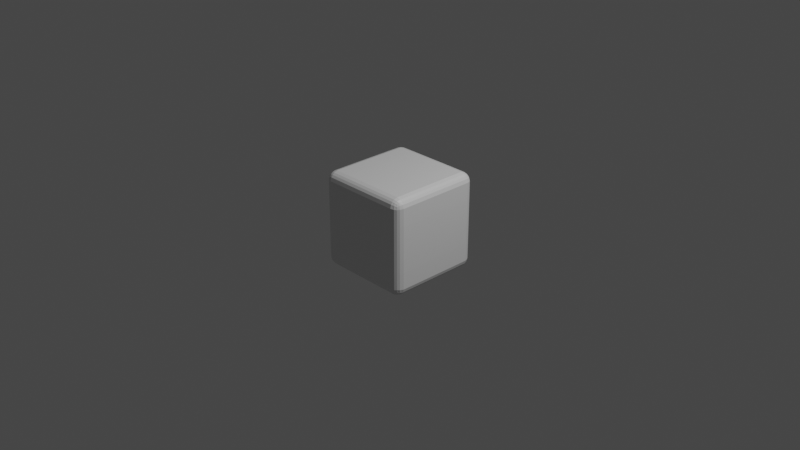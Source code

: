 # Source: block.blend  (saved by Blender 2.81.16; exported with 4.5.12 LTS)
import bpy
from mathutils import Matrix  # noqa: F401  (used for matrix-valued properties, if any)

bpy.ops.wm.read_factory_settings(use_empty=True)
scene = bpy.context.scene
scene.name = 'Scene'

# ---- collections
col_collection = bpy.data.collections.new('Collection'); scene.collection.children.link(col_collection)

# ---- materials (node trees are filled in below, after node groups)
mat_material_001 = bpy.data.materials.new('Material.001')
mat_material_001.alpha_threshold = 0.0
mat_material_001.use_transparent_shadow = False
mat_material_001.line_color = (0.0, 0.0, 0.0, 1.0)

# ---- material node trees
mat_material_001.use_nodes = True; mat_material_001.node_tree.nodes.clear()
_N = mat_material_001.node_tree.nodes; _L = mat_material_001.node_tree.links
n0 = _N.new('ShaderNodeOutputMaterial'); n0.name = 'Material Output'; n0.location = (300, 300)
n1 = _N.new('ShaderNodeBsdfPrincipled'); n1.name = 'Principled BSDF'; n1.location = (10, 300)
n1.distribution = 'GGX'
n1.subsurface_method = 'BURLEY'
n1.inputs[2].default_value = 0.4
n1.inputs[3].default_value = 1.45
n1.inputs[27].default_value = (0.0, 0.0, 0.0, 1.0)
n1.inputs[28].default_value = 1.0
_L.new(n1.outputs[0], n0.inputs[0])
n0.is_active_output = True

# ---- world
world_world = bpy.data.worlds.new('World'); scene.world = world_world
world_world.use_nodes = True; world_world.node_tree.nodes.clear()
_N = world_world.node_tree.nodes; _L = world_world.node_tree.links
n0 = _N.new('ShaderNodeOutputWorld'); n0.name = 'World Output'; n0.location = (300, 300)
n1 = _N.new('ShaderNodeBackground'); n1.name = 'Background'; n1.location = (10, 300)
n1.inputs[0].default_value = (0.05088, 0.05088, 0.05088, 1.0)
_L.new(n1.outputs[0], n0.inputs[0])
n0.is_active_output = True
world_world.color = (0.05088, 0.05088, 0.05088)
world_world.use_sun_shadow = False
world_world.sun_shadow_jitter_overblur = 0.0

# ---- cameras
cam_camera = bpy.data.cameras.new('Camera')
cam_camera.clip_end = 100.0
cam_camera.ortho_scale = 7.314

# ---- lights
light_light = bpy.data.lights.new('Light', 'POINT')
light_light.transmission_factor = 0.0
light_light.energy = 1000.0
light_light.shadow_soft_size = 0.1
light_light.shadow_maximum_resolution = 0.006
light_light.use_absolute_resolution = True

# ---- meshes
me_cube_002 = bpy.data.meshes.new('Cube.002')
me_cube_002.from_pydata([(0.4833, 0.4833, 0.4833), (0.4833, 0.4833, -0.4833), (0.4833, -0.4833, 0.4833), (0.4833, -0.4833, -0.4833), (-0.4833, 0.4833, 0.4833), (-0.4833, 0.4833, -0.4833), (-0.4833, -0.4833, 0.4833), (-0.4833, -0.4833, -0.4833), (0.4833, 0.4833, 0.4833), (0.4833, 0.4833, -0.4833), (0.4833, -0.4833, 0.4833), (0.4833, -0.4833, -0.4833), (-0.4833, 0.4833, 0.4833), (-0.4833, 0.4833, -0.4833), (-0.4833, -0.4833, 0.4833), (-0.4833, -0.4833, -0.4833), (0.4833, -0.4833, -0.4833), (0.4833, -0.4833, 0.4833), (0.4833, 0.4833, -0.4833), (0.4833, 0.4833, 0.4833), (0.497, 0.0, -0.497), (0.0, 0.497, 0.497), (-0.497, 0.0, 0.497), (0.0, -0.497, -0.497), (-0.497, -0.497, 0.0), (0.497, 0.0, 0.497), (0.0, -0.497, 0.497), (0.497, 0.497, 0.0), (-0.497, 0.497, 0.0), (0.0, 0.497, -0.497), (0.497, -0.497, 0.0), (-0.497, 0.0, -0.497), (-0.4833, 0.4833, 0.4833), (-0.4833, 0.4833, -0.4833), (-0.4833, -0.4833, 0.4833), (-0.4833, -0.4833, -0.4833), (0.0, 0.528, 0.0), (0.528, 0.0, 0.0), (0.0, 0.0, -0.528), (-0.528, 0.0, 0.0), (0.0, -0.528, 0.0), (0.0, 0.0, 0.528), (-0.4967, -0.4324, -0.4967), (-0.4324, 0.4967, -0.4967), (0.4967, 0.4967, -0.4324), (-0.4967, -0.4967, 0.4324), (0.4967, -0.4967, -0.4324), (-0.4967, 0.4967, -0.4324), (-0.4324, -0.4967, 0.4967), (0.4967, -0.4324, 0.4967), (0.4324, -0.4967, -0.4967), (-0.4967, 0.4324, 0.4967), (0.4324, 0.4967, 0.4967), (0.4967, 0.4324, -0.4967), (0.4833, 0.4833, 0.4833), (0.4833, 0.4833, -0.4833), (0.4833, -0.4833, 0.4833), (0.4833, -0.4833, -0.4833), (-0.4833, 0.4833, 0.4833), (-0.4833, 0.4833, -0.4833), (-0.4833, -0.4833, 0.4833), (-0.4833, -0.4833, -0.4833), (0.0, 0.4364, 0.527), (0.4364, -0.527, 0.0), (-0.527, -0.4364, 0.0), (0.527, 0.0, 0.4364), (0.0, 0.527, 0.4364), (-0.4833, -0.4833, 0.4833), (0.4833, -0.4833, -0.4833), (-0.4324, 0.4967, 0.4967), (-0.4967, -0.4967, -0.4324), (-0.4324, -0.4967, -0.4967), (0.4967, 0.4324, 0.4967), (0.4967, 0.4967, 0.4324), (-0.4967, 0.4967, 0.4324), (0.4324, 0.4967, -0.4967), (0.4967, -0.4967, 0.4324), (-0.4967, 0.4324, -0.4967), (-0.4364, -0.527, 0.0), (-0.527, 0.4364, 0.0), (0.0, 0.527, -0.4364), (-0.4364, 0.527, 0.0), (0.4833, -0.4833, 0.4833), (0.4833, 0.4833, -0.4833), (0.4324, -0.4967, 0.4967), (0.4364, 0.0, -0.527), (-0.4364, 0.0, -0.527), (-0.4364, 0.0, 0.527), (0.4364, 0.0, 0.527), (-0.527, 0.0, -0.4364), (0.0, -0.4364, -0.527), (0.0, -0.527, -0.4364), (0.0, 0.4364, -0.527), (0.527, 0.0, -0.4364), (0.527, 0.4364, 0.0), (-0.4967, -0.4324, 0.4967), (0.4833, 0.4833, 0.4833), (0.4364, 0.527, 0.0), (-0.4833, -0.4833, -0.4833), (0.4967, -0.4324, -0.4967), (-0.4833, 0.4833, -0.4833), (0.0, -0.4364, 0.527), (0.0, -0.527, 0.4364), (-0.527, 0.0, 0.4364), (0.527, -0.4364, 0.0), (-0.4833, 0.4833, 0.4833), (-0.4363, 0.4363, 0.5261), (0.4363, 0.4363, 0.5261), (0.4363, -0.4363, 0.5261), (0.4363, -0.5261, 0.4363), (0.4363, -0.5261, -0.4363), (-0.4363, -0.5261, -0.4363), (-0.5261, -0.4363, 0.4363), (-0.5261, -0.4363, -0.4363), (-0.5261, 0.4363, -0.4363), (0.4363, 0.4363, -0.5261), (-0.4363, 0.5261, -0.4363), (0.5261, 0.4363, 0.4363), (0.4363, 0.5261, -0.4363), (-0.4363, 0.5261, 0.4363), (-0.4363, -0.4363, -0.5261), (-0.4363, 0.4363, -0.5261), (0.5261, -0.4363, -0.4363), (0.5261, 0.4363, -0.4363), (0.4363, 0.5261, 0.4363), (0.5261, -0.4363, 0.4363), (0.4363, -0.4363, -0.5261), (-0.5261, 0.4363, 0.4363), (-0.4363, -0.5261, 0.4363), (-0.4363, -0.4363, 0.5261), (-0.4917, -0.4617, -0.4917), (-0.4617, 0.4917, -0.4917), (0.4917, 0.4917, -0.4617), (-0.4917, -0.4917, 0.4617), (0.4917, -0.4917, -0.4617), (-0.4917, 0.4917, -0.4617), (-0.4617, -0.4917, 0.4917), (0.4917, -0.4617, 0.4917), (0.4617, -0.4917, -0.4917), (-0.4917, 0.4617, 0.4917), (0.4617, 0.4917, 0.4917), (0.4917, 0.4617, -0.4917), (0.4833, 0.4833, 0.4833), (0.4833, 0.4833, -0.4833), (0.4833, -0.4833, 0.4833), (0.4833, -0.4833, -0.4833), (-0.4833, 0.4833, 0.4833), (-0.4833, 0.4833, -0.4833), (-0.4833, -0.4833, 0.4833), (-0.4833, -0.4833, -0.4833), (0.0, 0.25, 0.528), (0.25, -0.528, 0.0), (-0.528, -0.25, 0.0), (0.528, 0.0, 0.25), (0.0, 0.528, 0.25), (-0.4833, -0.4833, 0.4833), (0.4833, -0.4833, -0.4833), (-0.25, 0.497, 0.497), (-0.497, -0.497, -0.25), (-0.25, -0.497, -0.497), (0.497, 0.25, 0.497), (0.497, 0.497, 0.25), (-0.497, 0.497, 0.25), (0.25, 0.497, -0.497), (0.497, -0.497, 0.25), (-0.497, 0.25, -0.497), (-0.4745, -0.5142, 0.0), (-0.5142, 0.4745, 0.0), (0.0, 0.5142, -0.4745), (-0.25, 0.528, 0.0), (0.4833, -0.4833, 0.4833), (0.4833, 0.4833, -0.4833), (0.25, -0.497, 0.497), (0.25, 0.0, -0.528), (-0.4745, 0.0, -0.5142), (-0.497, -0.25, -0.497), (-0.25, 0.0, 0.528), (0.4745, 0.0, 0.5142), (-0.5142, 0.0, -0.4745), (0.0, -0.4745, -0.5142), (0.0, -0.5142, -0.4745), (0.0, 0.25, -0.528), (0.5142, 0.0, -0.4745), (0.528, 0.25, 0.0), (-0.497, -0.25, 0.497), (0.4833, 0.4833, 0.4833), (0.4745, 0.5142, 0.0), (-0.4833, -0.4833, -0.4833), (0.497, -0.25, -0.497), (-0.4833, 0.4833, -0.4833), (0.0, -0.4745, 0.5142), (0.0, -0.528, 0.25), (-0.528, 0.0, 0.25), (0.5142, -0.4745, 0.0), (-0.4833, 0.4833, 0.4833), (-0.25, 0.497, -0.497), (0.497, 0.497, -0.25), (-0.497, -0.497, 0.25), (0.497, -0.497, -0.25), (-0.497, 0.497, -0.25), (-0.25, -0.497, 0.497), (0.497, -0.25, 0.497), (0.25, -0.497, -0.497), (-0.497, 0.25, 0.497), (0.25, 0.497, 0.497), (0.497, 0.25, -0.497), (0.4833, 0.4833, 0.4833), (0.4833, 0.4833, -0.4833), (0.4833, -0.4833, 0.4833), (0.4833, -0.4833, -0.4833), (-0.4833, 0.4833, 0.4833), (-0.4833, 0.4833, -0.4833), (-0.4833, -0.4833, 0.4833), (-0.4833, -0.4833, -0.4833), (0.0, 0.4745, 0.5142), (0.4745, -0.5142, 0.0), (-0.5142, -0.4745, 0.0), (0.5142, 0.0, 0.4745), (0.0, 0.5142, 0.4745), (-0.4833, -0.4833, 0.4833), (0.4833, -0.4833, -0.4833), (-0.4617, 0.4917, 0.4917), (-0.4917, -0.4917, -0.4617), (-0.4617, -0.4917, -0.4917), (0.4917, 0.4617, 0.4917), (0.4917, 0.4917, 0.4617), (-0.4917, 0.4917, 0.4617), (0.4617, 0.4917, -0.4917), (0.4917, -0.4917, 0.4617), (-0.4917, 0.4617, -0.4917), (-0.25, -0.528, 0.0), (-0.528, 0.25, 0.0), (0.0, 0.528, -0.25), (-0.4745, 0.5142, 0.0), (0.4833, -0.4833, 0.4833), (0.4833, 0.4833, -0.4833), (0.4617, -0.4917, 0.4917), (0.4745, 0.0, -0.5142), (-0.25, 0.0, -0.528), (-0.4745, 0.0, 0.5142), (0.25, 0.0, 0.528), (-0.528, 0.0, -0.25), (0.0, -0.25, -0.528), (0.0, -0.528, -0.25), (0.0, 0.4745, -0.5142), (0.528, 0.0, -0.25), (0.5142, 0.4745, 0.0), (-0.4917, -0.4617, 0.4917), (0.4833, 0.4833, 0.4833), (0.25, 0.528, 0.0), (-0.4833, -0.4833, -0.4833), (0.4917, -0.4617, -0.4917), (-0.4833, 0.4833, -0.4833), (0.0, -0.25, 0.528), (0.0, -0.5142, 0.4745), (-0.5142, 0.0, 0.4745), (0.528, -0.25, 0.0), (-0.4833, 0.4833, 0.4833), (-0.4364, 0.25, 0.527), (-0.4346, 0.4741, 0.5136), (-0.25, 0.4364, 0.527), (-0.4741, 0.4346, 0.5136), (0.4364, 0.25, 0.527), (0.4346, 0.4741, 0.5136), (0.4741, 0.4346, 0.5136), (0.25, 0.4364, 0.527), (0.4346, -0.4741, 0.5136), (0.4364, -0.25, 0.527), (0.4741, -0.4346, 0.5136), (0.25, -0.4364, 0.527), (0.25, -0.527, 0.4364), (0.4741, -0.5136, 0.4346), (0.4364, -0.527, 0.25), (0.4346, -0.5136, 0.4741), (0.25, -0.527, -0.4364), (0.4741, -0.5136, -0.4346), (0.4346, -0.5136, -0.4741), (0.4364, -0.527, -0.25), (-0.4741, -0.5136, -0.4346), (-0.25, -0.527, -0.4364), (-0.4346, -0.5136, -0.4741), (-0.4364, -0.527, -0.25), (-0.527, -0.25, 0.4364), (-0.5136, -0.4741, 0.4346), (-0.527, -0.4364, 0.25), (-0.5136, -0.4346, 0.4741), (-0.527, -0.25, -0.4364), (-0.5136, -0.4741, -0.4346), (-0.5136, -0.4346, -0.4741), (-0.527, -0.4364, -0.25), (-0.5136, 0.4741, -0.4346), (-0.527, 0.25, -0.4364), (-0.5136, 0.4346, -0.4741), (-0.527, 0.4364, -0.25), (0.4364, 0.25, -0.527), (0.4346, 0.4741, -0.5136), (0.25, 0.4364, -0.527), (0.4741, 0.4346, -0.5136), (-0.25, 0.527, -0.4364), (-0.4741, 0.5136, -0.4346), (-0.4346, 0.5136, -0.4741), (-0.4364, 0.527, -0.25), (0.527, 0.25, 0.4364), (0.5136, 0.4741, 0.4346), (0.527, 0.4364, 0.25), (0.5136, 0.4346, 0.4741), (0.4741, 0.5136, -0.4346), (0.25, 0.527, -0.4364), (0.4346, 0.5136, -0.4741), (0.4364, 0.527, -0.25), (-0.25, 0.527, 0.4364), (-0.4741, 0.5136, 0.4346), (-0.4364, 0.527, 0.25), (-0.4346, 0.5136, 0.4741), (-0.4346, -0.4741, -0.5136), (-0.4364, -0.25, -0.527), (-0.4741, -0.4346, -0.5136), (-0.25, -0.4364, -0.527), (-0.4364, 0.25, -0.527), (-0.4346, 0.4741, -0.5136), (-0.4741, 0.4346, -0.5136), (-0.25, 0.4364, -0.527), (0.5136, -0.4741, -0.4346), (0.527, -0.25, -0.4364), (0.5136, -0.4346, -0.4741), (0.527, -0.4364, -0.25), (0.527, 0.25, -0.4364), (0.5136, 0.4741, -0.4346), (0.5136, 0.4346, -0.4741), (0.527, 0.4364, -0.25), (0.4741, 0.5136, 0.4346), (0.25, 0.527, 0.4364), (0.4364, 0.527, 0.25), (0.4346, 0.5136, 0.4741), (0.5136, -0.4741, 0.4346), (0.527, -0.25, 0.4364), (0.527, -0.4364, 0.25), (0.5136, -0.4346, 0.4741), (0.4346, -0.4741, -0.5136), (0.4364, -0.25, -0.527), (0.25, -0.4364, -0.527), (0.4741, -0.4346, -0.5136), (-0.5136, 0.4741, 0.4346), (-0.527, 0.25, 0.4364), (-0.527, 0.4364, 0.25), (-0.5136, 0.4346, 0.4741), (-0.4741, -0.5136, 0.4346), (-0.25, -0.527, 0.4364), (-0.4364, -0.527, 0.25), (-0.4346, -0.5136, 0.4741), (-0.4346, -0.4741, 0.5136), (-0.4364, -0.25, 0.527), (-0.25, -0.4364, 0.527), (-0.4741, -0.4346, 0.5136), (-0.4745, -0.25, 0.5142), (-0.25, -0.25, 0.528), (-0.25, -0.4745, 0.5142), (-0.25, -0.5142, 0.4745), (-0.25, -0.528, 0.25), (-0.4745, -0.5142, 0.25), (-0.5142, 0.25, 0.4745), (-0.528, 0.25, 0.25), (-0.5142, 0.4745, 0.25), (0.4745, -0.25, -0.5142), (0.25, -0.25, -0.528), (0.25, -0.4745, -0.5142), (0.5142, -0.25, 0.4745), (0.528, -0.25, 0.25), (0.5142, -0.4745, 0.25), (0.25, 0.5142, 0.4745), (0.25, 0.528, 0.25), (0.4745, 0.5142, 0.25), (0.5142, 0.4745, -0.25), (0.5047, 0.4691, -0.4691), (0.5142, 0.25, -0.4745), (0.528, -0.25, -0.25), (0.5142, -0.25, -0.4745), (0.5047, -0.4691, -0.4691), (-0.25, 0.4745, -0.5142), (-0.4691, 0.4691, -0.5047), (-0.4745, 0.25, -0.5142), (-0.25, -0.25, -0.528), (-0.4745, -0.25, -0.5142), (-0.4691, -0.4691, -0.5047), (-0.4691, 0.5047, 0.4691), (-0.4745, 0.5142, 0.25), (-0.25, 0.528, 0.25), (0.25, 0.528, -0.25), (0.25, 0.5142, -0.4745), (0.4691, 0.5047, -0.4691), (0.5047, 0.4691, 0.4691), (0.5142, 0.4745, 0.25), (0.528, 0.25, 0.25), (-0.4745, 0.5142, -0.25), (-0.4691, 0.5047, -0.4691), (-0.25, 0.5142, -0.4745), (0.4691, 0.4691, -0.5047), (0.25, 0.4745, -0.5142), (0.25, 0.25, -0.528), (-0.528, 0.25, -0.25), (-0.5142, 0.25, -0.4745), (-0.5047, 0.4691, -0.4691), (-0.5142, -0.4745, -0.25), (-0.5047, -0.4691, -0.4691), (-0.5142, -0.25, -0.4745), (-0.5047, -0.4691, 0.4691), (-0.5142, -0.4745, 0.25), (-0.528, -0.25, 0.25), (-0.25, -0.528, -0.25), (-0.25, -0.5142, -0.4745), (-0.4691, -0.5047, -0.4691), (0.4745, -0.5142, -0.25), (0.4691, -0.5047, -0.4691), (0.25, -0.5142, -0.4745), (0.4691, -0.5047, 0.4691), (0.4745, -0.5142, 0.25), (0.25, -0.528, 0.25), (0.25, -0.25, 0.528), (0.4745, -0.25, 0.5142), (0.4691, -0.4691, 0.5047), (0.25, 0.4745, 0.5142), (0.4691, 0.4691, 0.5047), (0.4745, 0.25, 0.5142), (-0.4691, 0.4691, 0.5047), (-0.25, 0.4745, 0.5142), (-0.25, 0.25, 0.528), (-0.4745, 0.25, 0.5142), (0.25, 0.25, 0.528), (0.25, -0.4745, 0.5142), (0.25, -0.5142, 0.4745), (0.25, -0.528, -0.25), (-0.4745, -0.5142, -0.25), (-0.5142, -0.25, 0.4745), (-0.528, -0.25, -0.25), (-0.5142, 0.4745, -0.25), (0.4745, 0.25, -0.5142), (-0.25, 0.528, -0.25), (0.5142, 0.25, 0.4745), (0.4745, 0.5142, -0.25), (-0.25, 0.5142, 0.4745), (-0.25, -0.4745, -0.5142), (-0.25, 0.25, -0.528), (0.5142, -0.4745, -0.25), (0.528, 0.25, -0.25), (0.4691, 0.5047, 0.4691), (0.5047, -0.4691, 0.4691), (0.4691, -0.4691, -0.5047), (-0.5047, 0.4691, 0.4691), (-0.4691, -0.5047, 0.4691), (-0.4691, -0.4691, 0.5047)], [(142, 8), (143, 9), (144, 10), (145, 11), (146, 12), (147, 13), (148, 14), (149, 15), (155, 34), (156, 16), (170, 17), (171, 18), (185, 19), (187, 35), (189, 33), (194, 32), (206, 54), (207, 55), (208, 56), (209, 57), (210, 58), (211, 59), (212, 60), (213, 61), (219, 67), (220, 68), (234, 82), (235, 83), (248, 96), (250, 98), (252, 100), (257, 105), (54, 142), (55, 143), (56, 144), (57, 145), (58, 146), (59, 147), (60, 148), (61, 149), (67, 155), (68, 156), (82, 170), (83, 171), (96, 185), (98, 187), (100, 189), (105, 194), (19, 206), (18, 207), (17, 208), (16, 209), (32, 210), (33, 211), (34, 212), (35, 213), (6, 219), (3, 220), (2, 234), (1, 235), (0, 248), (7, 250), (5, 252), (4, 257)], [(449, 247, 6, 136), (448, 136, 6, 133), (447, 139, 4, 226), (446, 251, 3, 138), (445, 137, 2, 228), (444, 140, 0, 225), (443, 183, 37, 245), (442, 193, 30, 198), (441, 181, 38, 238), (440, 179, 23, 159), (439, 157, 21, 218), (438, 186, 27, 196), (437, 160, 25, 217), (436, 169, 36, 232), (435, 205, 20, 237), (434, 167, 28, 199), (433, 152, 39, 241), (432, 184, 22, 255), (431, 166, 24, 158), (430, 151, 40, 243), (429, 172, 26, 254), (428, 190, 26, 172), (427, 150, 41, 240), (426, 203, 22, 239), (425, 258, 87, 176), (424, 259, 106, 260), (423, 139, 51, 261), (422, 262, 88, 177), (421, 263, 107, 264), (420, 214, 62, 265), (419, 266, 84, 236), (418, 267, 108, 268), (417, 253, 101, 269), (416, 270, 102, 191), (415, 271, 109, 272), (414, 236, 84, 273), (413, 274, 91, 180), (412, 275, 110, 276), (411, 215, 63, 277), (410, 278, 70, 222), (409, 279, 111, 280), (408, 230, 78, 281), (407, 282, 103, 192), (406, 283, 112, 284), (405, 247, 95, 285), (404, 286, 89, 178), (403, 287, 113, 288), (402, 216, 64, 289), (401, 290, 47, 135), (400, 291, 114, 292), (399, 231, 79, 293), (398, 294, 85, 173), (397, 295, 115, 296), (396, 141, 53, 297), (395, 298, 80, 168), (394, 299, 116, 300), (393, 233, 81, 301), (392, 302, 65, 153), (391, 303, 117, 304), (390, 224, 72, 305), (389, 306, 44, 132), (388, 307, 118, 308), (387, 249, 97, 309), (386, 310, 66, 154), (385, 311, 119, 312), (384, 221, 69, 313), (383, 314, 71, 223), (382, 315, 120, 316), (381, 242, 90, 317), (380, 318, 86, 174), (379, 319, 121, 320), (378, 244, 92, 321), (377, 322, 46, 134), (376, 323, 122, 324), (375, 256, 104, 325), (374, 326, 93, 182), (373, 327, 123, 328), (372, 246, 94, 329), (371, 330, 73, 161), (370, 331, 124, 332), (369, 204, 52, 333), (368, 334, 76, 164), (367, 335, 125, 336), (366, 201, 49, 337), (365, 338, 50, 202), (364, 339, 126, 340), (363, 188, 99, 341), (362, 342, 74, 162), (361, 343, 127, 344), (360, 203, 51, 345), (359, 346, 45, 197), (358, 347, 128, 348), (357, 200, 48, 349), (356, 350, 48, 200), (355, 351, 129, 352), (354, 184, 95, 353), (351, 354, 353, 129), (87, 239, 354, 351), (239, 22, 184, 354), (253, 355, 352, 101), (41, 176, 355, 253), (176, 87, 351, 355), (190, 356, 200, 26), (101, 352, 356, 190), (352, 129, 350, 356), (347, 357, 349, 128), (102, 254, 357, 347), (254, 26, 200, 357), (230, 358, 348, 78), (40, 191, 358, 230), (191, 102, 347, 358), (166, 359, 197, 24), (78, 348, 359, 166), (348, 128, 346, 359), (343, 360, 345, 127), (103, 255, 360, 343), (255, 22, 203, 360), (231, 361, 344, 79), (39, 192, 361, 231), (192, 103, 343, 361), (167, 362, 162, 28), (79, 344, 362, 167), (344, 127, 342, 362), (339, 363, 341, 126), (85, 237, 363, 339), (237, 20, 188, 363), (242, 364, 340, 90), (38, 173, 364, 242), (173, 85, 339, 364), (179, 365, 202, 23), (90, 340, 365, 179), (340, 126, 338, 365), (335, 366, 337, 125), (65, 217, 366, 335), (217, 25, 201, 366), (256, 367, 336, 104), (37, 153, 367, 256), (153, 65, 335, 367), (193, 368, 164, 30), (104, 336, 368, 193), (336, 125, 334, 368), (331, 369, 333, 124), (66, 218, 369, 331), (218, 21, 204, 369), (249, 370, 332, 97), (36, 154, 370, 249), (154, 66, 331, 370), (186, 371, 161, 27), (97, 332, 371, 186), (332, 124, 330, 371), (327, 372, 329, 123), (44, 196, 372, 327), (196, 27, 246, 372), (141, 373, 328, 53), (1, 132, 373, 141), (132, 44, 327, 373), (205, 374, 182, 20), (53, 328, 374, 205), (328, 123, 326, 374), (323, 375, 325, 122), (93, 245, 375, 323), (245, 37, 256, 375), (188, 376, 324, 99), (20, 182, 376, 188), (182, 93, 323, 376), (251, 377, 134, 3), (99, 324, 377, 251), (324, 122, 322, 377), (319, 378, 321, 121), (43, 195, 378, 319), (195, 29, 244, 378), (229, 379, 320, 77), (5, 131, 379, 229), (131, 43, 319, 379), (165, 380, 174, 31), (77, 320, 380, 165), (320, 121, 318, 380), (315, 381, 317, 120), (86, 238, 381, 315), (238, 38, 242, 381), (175, 382, 316, 42), (31, 174, 382, 175), (174, 86, 315, 382), (130, 383, 223, 7), (42, 316, 383, 130), (316, 120, 314, 383), (311, 384, 313, 119), (74, 226, 384, 311), (226, 4, 221, 384), (233, 385, 312, 81), (28, 162, 385, 233), (162, 74, 311, 385), (169, 386, 154, 36), (81, 312, 386, 169), (312, 119, 310, 386), (307, 387, 309, 118), (80, 232, 387, 307), (232, 36, 249, 387), (163, 388, 308, 75), (29, 168, 388, 163), (168, 80, 307, 388), (227, 389, 132, 1), (75, 308, 389, 227), (308, 118, 306, 389), (303, 390, 305, 117), (73, 225, 390, 303), (225, 0, 224, 390), (246, 391, 304, 94), (27, 161, 391, 246), (161, 73, 303, 391), (183, 392, 153, 37), (94, 304, 392, 183), (304, 117, 302, 392), (299, 393, 301, 116), (47, 199, 393, 299), (199, 28, 233, 393), (131, 394, 300, 43), (5, 135, 394, 131), (135, 47, 299, 394), (195, 395, 168, 29), (43, 300, 395, 195), (300, 116, 298, 395), (295, 396, 297, 115), (75, 227, 396, 295), (227, 1, 141, 396), (244, 397, 296, 92), (29, 163, 397, 244), (163, 75, 295, 397), (181, 398, 173, 38), (92, 296, 398, 181), (296, 115, 294, 398), (291, 399, 293, 114), (89, 241, 399, 291), (241, 39, 231, 399), (165, 400, 292, 77), (31, 178, 400, 165), (178, 89, 291, 400), (229, 401, 135, 5), (77, 292, 401, 229), (292, 114, 290, 401), (287, 402, 289, 113), (70, 158, 402, 287), (158, 24, 216, 402), (130, 403, 288, 42), (7, 222, 403, 130), (222, 70, 287, 403), (175, 404, 178, 31), (42, 288, 404, 175), (288, 113, 286, 404), (283, 405, 285, 112), (45, 133, 405, 283), (133, 6, 247, 405), (216, 406, 284, 64), (24, 197, 406, 216), (197, 45, 283, 406), (152, 407, 192, 39), (64, 284, 407, 152), (284, 112, 282, 407), (279, 408, 281, 111), (91, 243, 408, 279), (243, 40, 230, 408), (159, 409, 280, 71), (23, 180, 409, 159), (180, 91, 279, 409), (223, 410, 222, 7), (71, 280, 410, 223), (280, 111, 278, 410), (275, 411, 277, 110), (46, 198, 411, 275), (198, 30, 215, 411), (138, 412, 276, 50), (3, 134, 412, 138), (134, 46, 275, 412), (202, 413, 180, 23), (50, 276, 413, 202), (276, 110, 274, 413), (271, 414, 273, 109), (76, 228, 414, 271), (228, 2, 236, 414), (215, 415, 272, 63), (30, 164, 415, 215), (164, 76, 271, 415), (151, 416, 191, 40), (63, 272, 416, 151), (272, 109, 270, 416), (267, 417, 269, 108), (88, 240, 417, 267), (240, 41, 253, 417), (201, 418, 268, 49), (25, 177, 418, 201), (177, 88, 267, 418), (137, 419, 236, 2), (49, 268, 419, 137), (268, 108, 266, 419), (263, 420, 265, 107), (52, 204, 420, 263), (204, 21, 214, 420), (224, 421, 264, 72), (0, 140, 421, 224), (140, 52, 263, 421), (160, 422, 177, 25), (72, 264, 422, 160), (264, 107, 262, 422), (259, 423, 261, 106), (69, 221, 423, 259), (221, 4, 139, 423), (214, 424, 260, 62), (21, 157, 424, 214), (157, 69, 259, 424), (150, 425, 176, 41), (62, 260, 425, 150), (260, 106, 258, 425), (258, 426, 239, 87), (106, 261, 426, 258), (261, 51, 203, 426), (262, 427, 240, 88), (107, 265, 427, 262), (265, 62, 150, 427), (266, 428, 172, 84), (108, 269, 428, 266), (269, 101, 190, 428), (270, 429, 254, 102), (109, 273, 429, 270), (273, 84, 172, 429), (274, 430, 243, 91), (110, 277, 430, 274), (277, 63, 151, 430), (278, 431, 158, 70), (111, 281, 431, 278), (281, 78, 166, 431), (282, 432, 255, 103), (112, 285, 432, 282), (285, 95, 184, 432), (286, 433, 241, 89), (113, 289, 433, 286), (289, 64, 152, 433), (290, 434, 199, 47), (114, 293, 434, 290), (293, 79, 167, 434), (294, 435, 237, 85), (115, 297, 435, 294), (297, 53, 205, 435), (298, 436, 232, 80), (116, 301, 436, 298), (301, 81, 169, 436), (302, 437, 217, 65), (117, 305, 437, 302), (305, 72, 160, 437), (306, 438, 196, 44), (118, 309, 438, 306), (309, 97, 186, 438), (310, 439, 218, 66), (119, 313, 439, 310), (313, 69, 157, 439), (314, 440, 159, 71), (120, 317, 440, 314), (317, 90, 179, 440), (318, 441, 238, 86), (121, 321, 441, 318), (321, 92, 181, 441), (322, 442, 198, 46), (122, 325, 442, 322), (325, 104, 193, 442), (326, 443, 245, 93), (123, 329, 443, 326), (329, 94, 183, 443), (330, 444, 225, 73), (124, 333, 444, 330), (333, 52, 140, 444), (334, 445, 228, 76), (125, 337, 445, 334), (337, 49, 137, 445), (338, 446, 138, 50), (126, 341, 446, 338), (341, 99, 251, 446), (342, 447, 226, 74), (127, 345, 447, 342), (345, 51, 139, 447), (346, 448, 133, 45), (128, 349, 448, 346), (349, 48, 136, 448), (350, 449, 136, 48), (129, 353, 449, 350), (353, 95, 247, 449)])
_uv = me_cube_002.uv_layers.new(name='UVMap')
_uv.uv.foreach_set('vector', [0.8438, 0.7188, 0.875, 0.7188, 0.875, 0.75, 0.8438, 0.75, 0.5938, 0.9688, 0.625, 0.9688, 0.625, 1.0, 0.5938, 1.0, 0.5938, 0.2188, 0.625, 0.2188, 0.625, 0.25, 0.5938, 0.25, 0.3438, 0.7188, 0.375, 0.7188, 0.375, 0.75, 0.3438, 0.75, 0.5938, 0.7188, 0.625, 0.7188, 0.625, 0.75, 0.5938, 0.75, 0.5938, 0.4688, 0.625, 0.4688, 0.625, 0.5, 0.5938, 0.5, 0.4688, 0.5938, 0.5, 0.5938, 0.5, 0.625, 0.4688, 0.625, 0.4688, 0.7188, 0.5, 0.7188, 0.5, 0.75, 0.4688, 0.75, 0.2188, 0.5938, 0.25, 0.5938, 0.25, 0.625, 0.2188, 0.625, 0.2188, 0.7188, 0.25, 0.7188, 0.25, 0.75, 0.2188, 0.75, 0.5938, 0.3438, 0.625, 0.3438, 0.625, 0.375, 0.5938, 0.375, 0.4688, 0.4688, 0.5, 0.4688, 0.5, 0.5, 0.4688, 0.5, 0.5938, 0.5938, 0.625, 0.5938, 0.625, 0.625, 0.5938, 0.625, 0.4688, 0.3438, 0.5, 0.3438, 0.5, 0.375, 0.4688, 0.375, 0.3438, 0.5938, 0.375, 0.5938, 0.375, 0.625, 0.3438, 0.625, 0.4688, 0.2188, 0.5, 0.2188, 0.5, 0.25, 0.4688, 0.25, 0.4688, 0.09375, 0.5, 0.09375, 0.5, 0.125, 0.4688, 0.125, 0.5938, 0.09375, 0.625, 0.09375, 0.625, 0.125, 0.5938, 0.125, 0.4688, 0.9688, 0.5, 0.9688, 0.5, 1.0, 0.4688, 1.0, 0.4688, 0.8438, 0.5, 0.8438, 0.5, 0.875, 0.4688, 0.875, 0.5938, 0.8438, 0.625, 0.8438, 0.625, 0.875, 0.5938, 0.875, 0.7188, 0.7188, 0.75, 0.7188, 0.75, 0.75, 0.7188, 0.75, 0.7188, 0.5938, 0.75, 0.5938, 0.75, 0.625, 0.7188, 0.625, 0.8438, 0.5938, 0.875, 0.5938, 0.875, 0.625, 0.8438, 0.625, 0.7812, 0.5938, 0.8125, 0.5938, 0.8125, 0.625, 0.7812, 0.625, 0.7812, 0.5312, 0.8125, 0.5312, 0.8125, 0.5625, 0.7812, 0.5625, 0.8438, 0.5312, 0.875, 0.5312, 0.875, 0.5625, 0.8438, 0.5625, 0.6562, 0.5938, 0.6875, 0.5938, 0.6875, 0.625, 0.6562, 0.625, 0.6562, 0.5312, 0.6875, 0.5312, 0.6875, 0.5625, 0.6562, 0.5625, 0.7188, 0.5312, 0.75, 0.5312, 0.75, 0.5625, 0.7188, 0.5625, 0.6562, 0.7188, 0.6875, 0.7188, 0.6875, 0.75, 0.6562, 0.75, 0.6562, 0.6562, 0.6875, 0.6562, 0.6875, 0.6875, 0.6562, 0.6875, 0.7188, 0.6562, 0.75, 0.6562, 0.75, 0.6875, 0.7188, 0.6875, 0.5312, 0.8438, 0.5625, 0.8438, 0.5625, 0.875, 0.5312, 0.875, 0.5312, 0.7812, 0.5625, 0.7812, 0.5625, 0.8125, 0.5312, 0.8125, 0.5938, 0.7812, 0.625, 0.7812, 0.625, 0.8125, 0.5938, 0.8125, 0.4062, 0.8438, 0.4375, 0.8438, 0.4375, 0.875, 0.4062, 0.875, 0.4062, 0.7812, 0.4375, 0.7812, 0.4375, 0.8125, 0.4062, 0.8125, 0.4688, 0.7812, 0.5, 0.7812, 0.5, 0.8125, 0.4688, 0.8125, 0.4062, 0.9688, 0.4375, 0.9688, 0.4375, 1.0, 0.4062, 1.0, 0.4062, 0.9062, 0.4375, 0.9062, 0.4375, 0.9375, 0.4062, 0.9375, 0.4688, 0.9062, 0.5, 0.9062, 0.5, 0.9375, 0.4688, 0.9375, 0.5312, 0.09375, 0.5625, 0.09375, 0.5625, 0.125, 0.5312, 0.125, 0.5312, 0.03125, 0.5625, 0.03125, 0.5625, 0.0625, 0.5312, 0.0625, 0.5938, 0.03125, 0.625, 0.03125, 0.625, 0.0625, 0.5938, 0.0625, 0.4062, 0.09375, 0.4375, 0.09375, 0.4375, 0.125, 0.4062, 0.125, 0.4062, 0.03125, 0.4375, 0.03125, 0.4375, 0.0625, 0.4062, 0.0625, 0.4688, 0.03125, 0.5, 0.03125, 0.5, 0.0625, 0.4688, 0.0625, 0.4062, 0.2188, 0.4375, 0.2188, 0.4375, 0.25, 0.4062, 0.25, 0.4062, 0.1562, 0.4375, 0.1562, 0.4375, 0.1875, 0.4062, 0.1875, 0.4688, 0.1562, 0.5, 0.1562, 0.5, 0.1875, 0.4688, 0.1875, 0.2812, 0.5938, 0.3125, 0.5938, 0.3125, 0.625, 0.2812, 0.625, 0.2812, 0.5312, 0.3125, 0.5312, 0.3125, 0.5625, 0.2812, 0.5625, 0.3438, 0.5312, 0.375, 0.5312, 0.375, 0.5625, 0.3438, 0.5625, 0.4062, 0.3438, 0.4375, 0.3438, 0.4375, 0.375, 0.4062, 0.375, 0.4062, 0.2812, 0.4375, 0.2812, 0.4375, 0.3125, 0.4062, 0.3125, 0.4688, 0.2812, 0.5, 0.2812, 0.5, 0.3125, 0.4688, 0.3125, 0.5312, 0.5938, 0.5625, 0.5938, 0.5625, 0.625, 0.5312, 0.625, 0.5312, 0.5312, 0.5625, 0.5312, 0.5625, 0.5625, 0.5312, 0.5625, 0.5938, 0.5312, 0.625, 0.5312, 0.625, 0.5625, 0.5938, 0.5625, 0.4062, 0.4688, 0.4375, 0.4688, 0.4375, 0.5, 0.4062, 0.5, 0.4062, 0.4062, 0.4375, 0.4062, 0.4375, 0.4375, 0.4062, 0.4375, 0.4688, 0.4062, 0.5, 0.4062, 0.5, 0.4375, 0.4688, 0.4375, 0.5312, 0.3438, 0.5625, 0.3438, 0.5625, 0.375, 0.5312, 0.375, 0.5312, 0.2812, 0.5625, 0.2812, 0.5625, 0.3125, 0.5312, 0.3125, 0.5938, 0.2812, 0.625, 0.2812, 0.625, 0.3125, 0.5938, 0.3125, 0.1562, 0.7188, 0.1875, 0.7188, 0.1875, 0.75, 0.1562, 0.75, 0.1562, 0.6562, 0.1875, 0.6562, 0.1875, 0.6875, 0.1562, 0.6875, 0.2188, 0.6562, 0.25, 0.6562, 0.25, 0.6875, 0.2188, 0.6875, 0.1562, 0.5938, 0.1875, 0.5938, 0.1875, 0.625, 0.1562, 0.625, 0.1562, 0.5312, 0.1875, 0.5312, 0.1875, 0.5625, 0.1562, 0.5625, 0.2188, 0.5312, 0.25, 0.5312, 0.25, 0.5625, 0.2188, 0.5625, 0.4062, 0.7188, 0.4375, 0.7188, 0.4375, 0.75, 0.4062, 0.75, 0.4062, 0.6562, 0.4375, 0.6562, 0.4375, 0.6875, 0.4062, 0.6875, 0.4688, 0.6562, 0.5, 0.6562, 0.5, 0.6875, 0.4688, 0.6875, 0.4062, 0.5938, 0.4375, 0.5938, 0.4375, 0.625, 0.4062, 0.625, 0.4062, 0.5312, 0.4375, 0.5312, 0.4375, 0.5625, 0.4062, 0.5625, 0.4688, 0.5312, 0.5, 0.5312, 0.5, 0.5625, 0.4688, 0.5625, 0.5312, 0.4688, 0.5625, 0.4688, 0.5625, 0.5, 0.5312, 0.5, 0.5312, 0.4062, 0.5625, 0.4062, 0.5625, 0.4375, 0.5312, 0.4375, 0.5938, 0.4062, 0.625, 0.4062, 0.625, 0.4375, 0.5938, 0.4375, 0.5312, 0.7188, 0.5625, 0.7188, 0.5625, 0.75, 0.5312, 0.75, 0.5312, 0.6562, 0.5625, 0.6562, 0.5625, 0.6875, 0.5312, 0.6875, 0.5938, 0.6562, 0.625, 0.6562, 0.625, 0.6875, 0.5938, 0.6875, 0.2812, 0.7188, 0.3125, 0.7188, 0.3125, 0.75, 0.2812, 0.75, 0.2812, 0.6562, 0.3125, 0.6562, 0.3125, 0.6875, 0.2812, 0.6875, 0.3438, 0.6562, 0.375, 0.6562, 0.375, 0.6875, 0.3438, 0.6875, 0.5312, 0.2188, 0.5625, 0.2188, 0.5625, 0.25, 0.5312, 0.25, 0.5312, 0.1562, 0.5625, 0.1562, 0.5625, 0.1875, 0.5312, 0.1875, 0.5938, 0.1562, 0.625, 0.1562, 0.625, 0.1875, 0.5938, 0.1875, 0.5312, 0.9688, 0.5625, 0.9688, 0.5625, 1.0, 0.5312, 1.0, 0.5312, 0.9062, 0.5625, 0.9062, 0.5625, 0.9375, 0.5312, 0.9375, 0.5938, 0.9062, 0.625, 0.9062, 0.625, 0.9375, 0.5938, 0.9375, 0.7812, 0.7188, 0.8125, 0.7188, 0.8125, 0.75, 0.7812, 0.75, 0.7812, 0.6562, 0.8125, 0.6562, 0.8125, 0.6875, 0.7812, 0.6875, 0.8438, 0.6562, 0.875, 0.6562, 0.875, 0.6875, 0.8438, 0.6875, 0.8125, 0.6562, 0.8438, 0.6562, 0.8438, 0.6875, 0.8125, 0.6875, 0.8125, 0.625, 0.8438, 0.625, 0.8438, 0.6562, 0.8125, 0.6562, 0.8438, 0.625, 0.875, 0.625, 0.875, 0.6562, 0.8438, 0.6562, 0.75, 0.6562, 0.7812, 0.6562, 0.7812, 0.6875, 0.75, 0.6875, 0.75, 0.625, 0.7812, 0.625, 0.7812, 0.6562, 0.75, 0.6562, 0.7812, 0.625, 0.8125, 0.625, 0.8125, 0.6562, 0.7812, 0.6562, 0.75, 0.7188, 0.7812, 0.7188, 0.7812, 0.75, 0.75, 0.75, 0.75, 0.6875, 0.7812, 0.6875, 0.7812, 0.7188, 0.75, 0.7188, 0.7812, 0.6875, 0.8125, 0.6875, 0.8125, 0.7188, 0.7812, 0.7188, 0.5625, 0.9062, 0.5938, 0.9062, 0.5938, 0.9375, 0.5625, 0.9375, 0.5625, 0.875, 0.5938, 0.875, 0.5938, 0.9062, 0.5625, 0.9062, 0.5938, 0.875, 0.625, 0.875, 0.625, 0.9062, 0.5938, 0.9062, 0.5, 0.9062, 0.5312, 0.9062, 0.5312, 0.9375, 0.5, 0.9375, 0.5, 0.875, 0.5312, 0.875, 0.5312, 0.9062, 0.5, 0.9062, 0.5312, 0.875, 0.5625, 0.875, 0.5625, 0.9062, 0.5312, 0.9062, 0.5, 0.9688, 0.5312, 0.9688, 0.5312, 1.0, 0.5, 1.0, 0.5, 0.9375, 0.5312, 0.9375, 0.5312, 0.9688, 0.5, 0.9688, 0.5312, 0.9375, 0.5625, 0.9375, 0.5625, 0.9688, 0.5312, 0.9688, 0.5625, 0.1562, 0.5938, 0.1562, 0.5938, 0.1875, 0.5625, 0.1875, 0.5625, 0.125, 0.5938, 0.125, 0.5938, 0.1562, 0.5625, 0.1562, 0.5938, 0.125, 0.625, 0.125, 0.625, 0.1562, 0.5938, 0.1562, 0.5, 0.1562, 0.5312, 0.1562, 0.5312, 0.1875, 0.5, 0.1875, 0.5, 0.125, 0.5312, 0.125, 0.5312, 0.1562, 0.5, 0.1562, 0.5312, 0.125, 0.5625, 0.125, 0.5625, 0.1562, 0.5312, 0.1562, 0.5, 0.2188, 0.5312, 0.2188, 0.5312, 0.25, 0.5, 0.25, 0.5, 0.1875, 0.5312, 0.1875, 0.5312, 0.2188, 0.5, 0.2188, 0.5312, 0.1875, 0.5625, 0.1875, 0.5625, 0.2188, 0.5312, 0.2188, 0.3125, 0.6562, 0.3438, 0.6562, 0.3438, 0.6875, 0.3125, 0.6875, 0.3125, 0.625, 0.3438, 0.625, 0.3438, 0.6562, 0.3125, 0.6562, 0.3438, 0.625, 0.375, 0.625, 0.375, 0.6562, 0.3438, 0.6562, 0.25, 0.6562, 0.2812, 0.6562, 0.2812, 0.6875, 0.25, 0.6875, 0.25, 0.625, 0.2812, 0.625, 0.2812, 0.6562, 0.25, 0.6562, 0.2812, 0.625, 0.3125, 0.625, 0.3125, 0.6562, 0.2812, 0.6562, 0.25, 0.7188, 0.2812, 0.7188, 0.2812, 0.75, 0.25, 0.75, 0.25, 0.6875, 0.2812, 0.6875, 0.2812, 0.7188, 0.25, 0.7188, 0.2812, 0.6875, 0.3125, 0.6875, 0.3125, 0.7188, 0.2812, 0.7188, 0.5625, 0.6562, 0.5938, 0.6562, 0.5938, 0.6875, 0.5625, 0.6875, 0.5625, 0.625, 0.5938, 0.625, 0.5938, 0.6562, 0.5625, 0.6562, 0.5938, 0.625, 0.625, 0.625, 0.625, 0.6562, 0.5938, 0.6562, 0.5, 0.6562, 0.5312, 0.6562, 0.5312, 0.6875, 0.5, 0.6875, 0.5, 0.625, 0.5312, 0.625, 0.5312, 0.6562, 0.5, 0.6562, 0.5312, 0.625, 0.5625, 0.625, 0.5625, 0.6562, 0.5312, 0.6562, 0.5, 0.7188, 0.5312, 0.7188, 0.5312, 0.75, 0.5, 0.75, 0.5, 0.6875, 0.5312, 0.6875, 0.5312, 0.7188, 0.5, 0.7188, 0.5312, 0.6875, 0.5625, 0.6875, 0.5625, 0.7188, 0.5312, 0.7188, 0.5625, 0.4062, 0.5938, 0.4062, 0.5938, 0.4375, 0.5625, 0.4375, 0.5625, 0.375, 0.5938, 0.375, 0.5938, 0.4062, 0.5625, 0.4062, 0.5938, 0.375, 0.625, 0.375, 0.625, 0.4062, 0.5938, 0.4062, 0.5, 0.4062, 0.5312, 0.4062, 0.5312, 0.4375, 0.5, 0.4375, 0.5, 0.375, 0.5312, 0.375, 0.5312, 0.4062, 0.5, 0.4062, 0.5312, 0.375, 0.5625, 0.375, 0.5625, 0.4062, 0.5312, 0.4062, 0.5, 0.4688, 0.5312, 0.4688, 0.5312, 0.5, 0.5, 0.5, 0.5, 0.4375, 0.5312, 0.4375, 0.5312, 0.4688, 0.5, 0.4688, 0.5312, 0.4375, 0.5625, 0.4375, 0.5625, 0.4688, 0.5312, 0.4688, 0.4375, 0.5312, 0.4688, 0.5312, 0.4688, 0.5625, 0.4375, 0.5625, 0.4375, 0.5, 0.4688, 0.5, 0.4688, 0.5312, 0.4375, 0.5312, 0.4688, 0.5, 0.5, 0.5, 0.5, 0.5312, 0.4688, 0.5312, 0.375, 0.5312, 0.4062, 0.5312, 0.4062, 0.5625, 0.375, 0.5625, 0.375, 0.5, 0.4062, 0.5, 0.4062, 0.5312, 0.375, 0.5312, 0.4062, 0.5, 0.4375, 0.5, 0.4375, 0.5312, 0.4062, 0.5312, 0.375, 0.5938, 0.4062, 0.5938, 0.4062, 0.625, 0.375, 0.625, 0.375, 0.5625, 0.4062, 0.5625, 0.4062, 0.5938, 0.375, 0.5938, 0.4062, 0.5625, 0.4375, 0.5625, 0.4375, 0.5938, 0.4062, 0.5938, 0.4375, 0.6562, 0.4688, 0.6562, 0.4688, 0.6875, 0.4375, 0.6875, 0.4375, 0.625, 0.4688, 0.625, 0.4688, 0.6562, 0.4375, 0.6562, 0.4688, 0.625, 0.5, 0.625, 0.5, 0.6562, 0.4688, 0.6562, 0.375, 0.6562, 0.4062, 0.6562, 0.4062, 0.6875, 0.375, 0.6875, 0.375, 0.625, 0.4062, 0.625, 0.4062, 0.6562, 0.375, 0.6562, 0.4062, 0.625, 0.4375, 0.625, 0.4375, 0.6562, 0.4062, 0.6562, 0.375, 0.7188, 0.4062, 0.7188, 0.4062, 0.75, 0.375, 0.75, 0.375, 0.6875, 0.4062, 0.6875, 0.4062, 0.7188, 0.375, 0.7188, 0.4062, 0.6875, 0.4375, 0.6875, 0.4375, 0.7188, 0.4062, 0.7188, 0.1875, 0.5312, 0.2188, 0.5312, 0.2188, 0.5625, 0.1875, 0.5625, 0.1875, 0.5, 0.2188, 0.5, 0.2188, 0.5312, 0.1875, 0.5312, 0.2188, 0.5, 0.25, 0.5, 0.25, 0.5312, 0.2188, 0.5312, 0.125, 0.5312, 0.1562, 0.5312, 0.1562, 0.5625, 0.125, 0.5625, 0.125, 0.5, 0.1562, 0.5, 0.1562, 0.5312, 0.125, 0.5312, 0.1562, 0.5, 0.1875, 0.5, 0.1875, 0.5312, 0.1562, 0.5312, 0.125, 0.5938, 0.1562, 0.5938, 0.1562, 0.625, 0.125, 0.625, 0.125, 0.5625, 0.1562, 0.5625, 0.1562, 0.5938, 0.125, 0.5938, 0.1562, 0.5625, 0.1875, 0.5625, 0.1875, 0.5938, 0.1562, 0.5938, 0.1875, 0.6562, 0.2188, 0.6562, 0.2188, 0.6875, 0.1875, 0.6875, 0.1875, 0.625, 0.2188, 0.625, 0.2188, 0.6562, 0.1875, 0.6562, 0.2188, 0.625, 0.25, 0.625, 0.25, 0.6562, 0.2188, 0.6562, 0.125, 0.6562, 0.1562, 0.6562, 0.1562, 0.6875, 0.125, 0.6875, 0.125, 0.625, 0.1562, 0.625, 0.1562, 0.6562, 0.125, 0.6562, 0.1562, 0.625, 0.1875, 0.625, 0.1875, 0.6562, 0.1562, 0.6562, 0.125, 0.7188, 0.1562, 0.7188, 0.1562, 0.75, 0.125, 0.75, 0.125, 0.6875, 0.1562, 0.6875, 0.1562, 0.7188, 0.125, 0.7188, 0.1562, 0.6875, 0.1875, 0.6875, 0.1875, 0.7188, 0.1562, 0.7188, 0.5625, 0.2812, 0.5938, 0.2812, 0.5938, 0.3125, 0.5625, 0.3125, 0.5625, 0.25, 0.5938, 0.25, 0.5938, 0.2812, 0.5625, 0.2812, 0.5938, 0.25, 0.625, 0.25, 0.625, 0.2812, 0.5938, 0.2812, 0.5, 0.2812, 0.5312, 0.2812, 0.5312, 0.3125, 0.5, 0.3125, 0.5, 0.25, 0.5312, 0.25, 0.5312, 0.2812, 0.5, 0.2812, 0.5312, 0.25, 0.5625, 0.25, 0.5625, 0.2812, 0.5312, 0.2812, 0.5, 0.3438, 0.5312, 0.3438, 0.5312, 0.375, 0.5, 0.375, 0.5, 0.3125, 0.5312, 0.3125, 0.5312, 0.3438, 0.5, 0.3438, 0.5312, 0.3125, 0.5625, 0.3125, 0.5625, 0.3438, 0.5312, 0.3438, 0.4375, 0.4062, 0.4688, 0.4062, 0.4688, 0.4375, 0.4375, 0.4375, 0.4375, 0.375, 0.4688, 0.375, 0.4688, 0.4062, 0.4375, 0.4062, 0.4688, 0.375, 0.5, 0.375, 0.5, 0.4062, 0.4688, 0.4062, 0.375, 0.4062, 0.4062, 0.4062, 0.4062, 0.4375, 0.375, 0.4375, 0.375, 0.375, 0.4062, 0.375, 0.4062, 0.4062, 0.375, 0.4062, 0.4062, 0.375, 0.4375, 0.375, 0.4375, 0.4062, 0.4062, 0.4062, 0.375, 0.4688, 0.4062, 0.4688, 0.4062, 0.5, 0.375, 0.5, 0.375, 0.4375, 0.4062, 0.4375, 0.4062, 0.4688, 0.375, 0.4688, 0.4062, 0.4375, 0.4375, 0.4375, 0.4375, 0.4688, 0.4062, 0.4688, 0.5625, 0.5312, 0.5938, 0.5312, 0.5938, 0.5625, 0.5625, 0.5625, 0.5625, 0.5, 0.5938, 0.5, 0.5938, 0.5312, 0.5625, 0.5312, 0.5938, 0.5, 0.625, 0.5, 0.625, 0.5312, 0.5938, 0.5312, 0.5, 0.5312, 0.5312, 0.5312, 0.5312, 0.5625, 0.5, 0.5625, 0.5, 0.5, 0.5312, 0.5, 0.5312, 0.5312, 0.5, 0.5312, 0.5312, 0.5, 0.5625, 0.5, 0.5625, 0.5312, 0.5312, 0.5312, 0.5, 0.5938, 0.5312, 0.5938, 0.5312, 0.625, 0.5, 0.625, 0.5, 0.5625, 0.5312, 0.5625, 0.5312, 0.5938, 0.5, 0.5938, 0.5312, 0.5625, 0.5625, 0.5625, 0.5625, 0.5938, 0.5312, 0.5938, 0.4375, 0.2812, 0.4688, 0.2812, 0.4688, 0.3125, 0.4375, 0.3125, 0.4375, 0.25, 0.4688, 0.25, 0.4688, 0.2812, 0.4375, 0.2812, 0.4688, 0.25, 0.5, 0.25, 0.5, 0.2812, 0.4688, 0.2812, 0.375, 0.2812, 0.4062, 0.2812, 0.4062, 0.3125, 0.375, 0.3125, 0.375, 0.25, 0.4062, 0.25, 0.4062, 0.2812, 0.375, 0.2812, 0.4062, 0.25, 0.4375, 0.25, 0.4375, 0.2812, 0.4062, 0.2812, 0.375, 0.3438, 0.4062, 0.3438, 0.4062, 0.375, 0.375, 0.375, 0.375, 0.3125, 0.4062, 0.3125, 0.4062, 0.3438, 0.375, 0.3438, 0.4062, 0.3125, 0.4375, 0.3125, 0.4375, 0.3438, 0.4062, 0.3438, 0.3125, 0.5312, 0.3438, 0.5312, 0.3438, 0.5625, 0.3125, 0.5625, 0.3125, 0.5, 0.3438, 0.5, 0.3438, 0.5312, 0.3125, 0.5312, 0.3438, 0.5, 0.375, 0.5, 0.375, 0.5312, 0.3438, 0.5312, 0.25, 0.5312, 0.2812, 0.5312, 0.2812, 0.5625, 0.25, 0.5625, 0.25, 0.5, 0.2812, 0.5, 0.2812, 0.5312, 0.25, 0.5312, 0.2812, 0.5, 0.3125, 0.5, 0.3125, 0.5312, 0.2812, 0.5312, 0.25, 0.5938, 0.2812, 0.5938, 0.2812, 0.625, 0.25, 0.625, 0.25, 0.5625, 0.2812, 0.5625, 0.2812, 0.5938, 0.25, 0.5938, 0.2812, 0.5625, 0.3125, 0.5625, 0.3125, 0.5938, 0.2812, 0.5938, 0.4375, 0.1562, 0.4688, 0.1562, 0.4688, 0.1875, 0.4375, 0.1875, 0.4375, 0.125, 0.4688, 0.125, 0.4688, 0.1562, 0.4375, 0.1562, 0.4688, 0.125, 0.5, 0.125, 0.5, 0.1562, 0.4688, 0.1562, 0.375, 0.1562, 0.4062, 0.1562, 0.4062, 0.1875, 0.375, 0.1875, 0.375, 0.125, 0.4062, 0.125, 0.4062, 0.1562, 0.375, 0.1562, 0.4062, 0.125, 0.4375, 0.125, 0.4375, 0.1562, 0.4062, 0.1562, 0.375, 0.2188, 0.4062, 0.2188, 0.4062, 0.25, 0.375, 0.25, 0.375, 0.1875, 0.4062, 0.1875, 0.4062, 0.2188, 0.375, 0.2188, 0.4062, 0.1875, 0.4375, 0.1875, 0.4375, 0.2188, 0.4062, 0.2188, 0.4375, 0.03125, 0.4688, 0.03125, 0.4688, 0.0625, 0.4375, 0.0625, 0.4375, 0.0, 0.4688, 0.0, 0.4688, 0.03125, 0.4375, 0.03125, 0.4688, 0.0, 0.5, 0.0, 0.5, 0.03125, 0.4688, 0.03125, 0.375, 0.03125, 0.4062, 0.03125, 0.4062, 0.0625, 0.375, 0.0625, 0.375, 0.0, 0.4062, 0.0, 0.4062, 0.03125, 0.375, 0.03125, 0.4062, 0.0, 0.4375, 0.0, 0.4375, 0.03125, 0.4062, 0.03125, 0.375, 0.09375, 0.4062, 0.09375, 0.4062, 0.125, 0.375, 0.125, 0.375, 0.0625, 0.4062, 0.0625, 0.4062, 0.09375, 0.375, 0.09375, 0.4062, 0.0625, 0.4375, 0.0625, 0.4375, 0.09375, 0.4062, 0.09375, 0.5625, 0.03125, 0.5938, 0.03125, 0.5938, 0.0625, 0.5625, 0.0625, 0.5625, 0.0, 0.5938, 0.0, 0.5938, 0.03125, 0.5625, 0.03125, 0.5938, 0.0, 0.625, 0.0, 0.625, 0.03125, 0.5938, 0.03125, 0.5, 0.03125, 0.5312, 0.03125, 0.5312, 0.0625, 0.5, 0.0625, 0.5, 0.0, 0.5312, 0.0, 0.5312, 0.03125, 0.5, 0.03125, 0.5312, 0.0, 0.5625, 0.0, 0.5625, 0.03125, 0.5312, 0.03125, 0.5, 0.09375, 0.5312, 0.09375, 0.5312, 0.125, 0.5, 0.125, 0.5, 0.0625, 0.5312, 0.0625, 0.5312, 0.09375, 0.5, 0.09375, 0.5312, 0.0625, 0.5625, 0.0625, 0.5625, 0.09375, 0.5312, 0.09375, 0.4375, 0.9062, 0.4688, 0.9062, 0.4688, 0.9375, 0.4375, 0.9375, 0.4375, 0.875, 0.4688, 0.875, 0.4688, 0.9062, 0.4375, 0.9062, 0.4688, 0.875, 0.5, 0.875, 0.5, 0.9062, 0.4688, 0.9062, 0.375, 0.9062, 0.4062, 0.9062, 0.4062, 0.9375, 0.375, 0.9375, 0.375, 0.875, 0.4062, 0.875, 0.4062, 0.9062, 0.375, 0.9062, 0.4062, 0.875, 0.4375, 0.875, 0.4375, 0.9062, 0.4062, 0.9062, 0.375, 0.9688, 0.4062, 0.9688, 0.4062, 1.0, 0.375, 1.0, 0.375, 0.9375, 0.4062, 0.9375, 0.4062, 0.9688, 0.375, 0.9688, 0.4062, 0.9375, 0.4375, 0.9375, 0.4375, 0.9688, 0.4062, 0.9688, 0.4375, 0.7812, 0.4688, 0.7812, 0.4688, 0.8125, 0.4375, 0.8125, 0.4375, 0.75, 0.4688, 0.75, 0.4688, 0.7812, 0.4375, 0.7812, 0.4688, 0.75, 0.5, 0.75, 0.5, 0.7812, 0.4688, 0.7812, 0.375, 0.7812, 0.4062, 0.7812, 0.4062, 0.8125, 0.375, 0.8125, 0.375, 0.75, 0.4062, 0.75, 0.4062, 0.7812, 0.375, 0.7812, 0.4062, 0.75, 0.4375, 0.75, 0.4375, 0.7812, 0.4062, 0.7812, 0.375, 0.8438, 0.4062, 0.8438, 0.4062, 0.875, 0.375, 0.875, 0.375, 0.8125, 0.4062, 0.8125, 0.4062, 0.8438, 0.375, 0.8438, 0.4062, 0.8125, 0.4375, 0.8125, 0.4375, 0.8438, 0.4062, 0.8438, 0.5625, 0.7812, 0.5938, 0.7812, 0.5938, 0.8125, 0.5625, 0.8125, 0.5625, 0.75, 0.5938, 0.75, 0.5938, 0.7812, 0.5625, 0.7812, 0.5938, 0.75, 0.625, 0.75, 0.625, 0.7812, 0.5938, 0.7812, 0.5, 0.7812, 0.5312, 0.7812, 0.5312, 0.8125, 0.5, 0.8125, 0.5, 0.75, 0.5312, 0.75, 0.5312, 0.7812, 0.5, 0.7812, 0.5312, 0.75, 0.5625, 0.75, 0.5625, 0.7812, 0.5312, 0.7812, 0.5, 0.8438, 0.5312, 0.8438, 0.5312, 0.875, 0.5, 0.875, 0.5, 0.8125, 0.5312, 0.8125, 0.5312, 0.8438, 0.5, 0.8438, 0.5312, 0.8125, 0.5625, 0.8125, 0.5625, 0.8438, 0.5312, 0.8438, 0.6875, 0.6562, 0.7188, 0.6562, 0.7188, 0.6875, 0.6875, 0.6875, 0.6875, 0.625, 0.7188, 0.625, 0.7188, 0.6562, 0.6875, 0.6562, 0.7188, 0.625, 0.75, 0.625, 0.75, 0.6562, 0.7188, 0.6562, 0.625, 0.6562, 0.6562, 0.6562, 0.6562, 0.6875, 0.625, 0.6875, 0.625, 0.625, 0.6562, 0.625, 0.6562, 0.6562, 0.625, 0.6562, 0.6562, 0.625, 0.6875, 0.625, 0.6875, 0.6562, 0.6562, 0.6562, 0.625, 0.7188, 0.6562, 0.7188, 0.6562, 0.75, 0.625, 0.75, 0.625, 0.6875, 0.6562, 0.6875, 0.6562, 0.7188, 0.625, 0.7188, 0.6562, 0.6875, 0.6875, 0.6875, 0.6875, 0.7188, 0.6562, 0.7188, 0.6875, 0.5312, 0.7188, 0.5312, 0.7188, 0.5625, 0.6875, 0.5625, 0.6875, 0.5, 0.7188, 0.5, 0.7188, 0.5312, 0.6875, 0.5312, 0.7188, 0.5, 0.75, 0.5, 0.75, 0.5312, 0.7188, 0.5312, 0.625, 0.5312, 0.6562, 0.5312, 0.6562, 0.5625, 0.625, 0.5625, 0.625, 0.5, 0.6562, 0.5, 0.6562, 0.5312, 0.625, 0.5312, 0.6562, 0.5, 0.6875, 0.5, 0.6875, 0.5312, 0.6562, 0.5312, 0.625, 0.5938, 0.6562, 0.5938, 0.6562, 0.625, 0.625, 0.625, 0.625, 0.5625, 0.6562, 0.5625, 0.6562, 0.5938, 0.625, 0.5938, 0.6562, 0.5625, 0.6875, 0.5625, 0.6875, 0.5938, 0.6562, 0.5938, 0.8125, 0.5312, 0.8438, 0.5312, 0.8438, 0.5625, 0.8125, 0.5625, 0.8125, 0.5, 0.8438, 0.5, 0.8438, 0.5312, 0.8125, 0.5312, 0.8438, 0.5, 0.875, 0.5, 0.875, 0.5312, 0.8438, 0.5312, 0.75, 0.5312, 0.7812, 0.5312, 0.7812, 0.5625, 0.75, 0.5625, 0.75, 0.5, 0.7812, 0.5, 0.7812, 0.5312, 0.75, 0.5312, 0.7812, 0.5, 0.8125, 0.5, 0.8125, 0.5312, 0.7812, 0.5312, 0.75, 0.5938, 0.7812, 0.5938, 0.7812, 0.625, 0.75, 0.625, 0.75, 0.5625, 0.7812, 0.5625, 0.7812, 0.5938, 0.75, 0.5938, 0.7812, 0.5625, 0.8125, 0.5625, 0.8125, 0.5938, 0.7812, 0.5938, 0.8125, 0.5938, 0.8438, 0.5938, 0.8438, 0.625, 0.8125, 0.625, 0.8125, 0.5625, 0.8438, 0.5625, 0.8438, 0.5938, 0.8125, 0.5938, 0.8438, 0.5625, 0.875, 0.5625, 0.875, 0.5938, 0.8438, 0.5938, 0.6875, 0.5938, 0.7188, 0.5938, 0.7188, 0.625, 0.6875, 0.625, 0.6875, 0.5625, 0.7188, 0.5625, 0.7188, 0.5938, 0.6875, 0.5938, 0.7188, 0.5625, 0.75, 0.5625, 0.75, 0.5938, 0.7188, 0.5938, 0.6875, 0.7188, 0.7188, 0.7188, 0.7188, 0.75, 0.6875, 0.75, 0.6875, 0.6875, 0.7188, 0.6875, 0.7188, 0.7188, 0.6875, 0.7188, 0.7188, 0.6875, 0.75, 0.6875, 0.75, 0.7188, 0.7188, 0.7188, 0.5625, 0.8438, 0.5938, 0.8438, 0.5938, 0.875, 0.5625, 0.875, 0.5625, 0.8125, 0.5938, 0.8125, 0.5938, 0.8438, 0.5625, 0.8438, 0.5938, 0.8125, 0.625, 0.8125, 0.625, 0.8438, 0.5938, 0.8438, 0.4375, 0.8438, 0.4688, 0.8438, 0.4688, 0.875, 0.4375, 0.875, 0.4375, 0.8125, 0.4688, 0.8125, 0.4688, 0.8438, 0.4375, 0.8438, 0.4688, 0.8125, 0.5, 0.8125, 0.5, 0.8438, 0.4688, 0.8438, 0.4375, 0.9688, 0.4688, 0.9688, 0.4688, 1.0, 0.4375, 1.0, 0.4375, 0.9375, 0.4688, 0.9375, 0.4688, 0.9688, 0.4375, 0.9688, 0.4688, 0.9375, 0.5, 0.9375, 0.5, 0.9688, 0.4688, 0.9688, 0.5625, 0.09375, 0.5938, 0.09375, 0.5938, 0.125, 0.5625, 0.125, 0.5625, 0.0625, 0.5938, 0.0625, 0.5938, 0.09375, 0.5625, 0.09375, 0.5938, 0.0625, 0.625, 0.0625, 0.625, 0.09375, 0.5938, 0.09375, 0.4375, 0.09375, 0.4688, 0.09375, 0.4688, 0.125, 0.4375, 0.125, 0.4375, 0.0625, 0.4688, 0.0625, 0.4688, 0.09375, 0.4375, 0.09375, 0.4688, 0.0625, 0.5, 0.0625, 0.5, 0.09375, 0.4688, 0.09375, 0.4375, 0.2188, 0.4688, 0.2188, 0.4688, 0.25, 0.4375, 0.25, 0.4375, 0.1875, 0.4688, 0.1875, 0.4688, 0.2188, 0.4375, 0.2188, 0.4688, 0.1875, 0.5, 0.1875, 0.5, 0.2188, 0.4688, 0.2188, 0.3125, 0.5938, 0.3438, 0.5938, 0.3438, 0.625, 0.3125, 0.625, 0.3125, 0.5625, 0.3438, 0.5625, 0.3438, 0.5938, 0.3125, 0.5938, 0.3438, 0.5625, 0.375, 0.5625, 0.375, 0.5938, 0.3438, 0.5938, 0.4375, 0.3438, 0.4688, 0.3438, 0.4688, 0.375, 0.4375, 0.375, 0.4375, 0.3125, 0.4688, 0.3125, 0.4688, 0.3438, 0.4375, 0.3438, 0.4688, 0.3125, 0.5, 0.3125, 0.5, 0.3438, 0.4688, 0.3438, 0.5625, 0.5938, 0.5938, 0.5938, 0.5938, 0.625, 0.5625, 0.625, 0.5625, 0.5625, 0.5938, 0.5625, 0.5938, 0.5938, 0.5625, 0.5938, 0.5938, 0.5625, 0.625, 0.5625, 0.625, 0.5938, 0.5938, 0.5938, 0.4375, 0.4688, 0.4688, 0.4688, 0.4688, 0.5, 0.4375, 0.5, 0.4375, 0.4375, 0.4688, 0.4375, 0.4688, 0.4688, 0.4375, 0.4688, 0.4688, 0.4375, 0.5, 0.4375, 0.5, 0.4688, 0.4688, 0.4688, 0.5625, 0.3438, 0.5938, 0.3438, 0.5938, 0.375, 0.5625, 0.375, 0.5625, 0.3125, 0.5938, 0.3125, 0.5938, 0.3438, 0.5625, 0.3438, 0.5938, 0.3125, 0.625, 0.3125, 0.625, 0.3438, 0.5938, 0.3438, 0.1875, 0.7188, 0.2188, 0.7188, 0.2188, 0.75, 0.1875, 0.75, 0.1875, 0.6875, 0.2188, 0.6875, 0.2188, 0.7188, 0.1875, 0.7188, 0.2188, 0.6875, 0.25, 0.6875, 0.25, 0.7188, 0.2188, 0.7188, 0.1875, 0.5938, 0.2188, 0.5938, 0.2188, 0.625, 0.1875, 0.625, 0.1875, 0.5625, 0.2188, 0.5625, 0.2188, 0.5938, 0.1875, 0.5938, 0.2188, 0.5625, 0.25, 0.5625, 0.25, 0.5938, 0.2188, 0.5938, 0.4375, 0.7188, 0.4688, 0.7188, 0.4688, 0.75, 0.4375, 0.75, 0.4375, 0.6875, 0.4688, 0.6875, 0.4688, 0.7188, 0.4375, 0.7188, 0.4688, 0.6875, 0.5, 0.6875, 0.5, 0.7188, 0.4688, 0.7188, 0.4375, 0.5938, 0.4688, 0.5938, 0.4688, 0.625, 0.4375, 0.625, 0.4375, 0.5625, 0.4688, 0.5625, 0.4688, 0.5938, 0.4375, 0.5938, 0.4688, 0.5625, 0.5, 0.5625, 0.5, 0.5938, 0.4688, 0.5938, 0.5625, 0.4688, 0.5938, 0.4688, 0.5938, 0.5, 0.5625, 0.5, 0.5625, 0.4375, 0.5938, 0.4375, 0.5938, 0.4688, 0.5625, 0.4688, 0.5938, 0.4375, 0.625, 0.4375, 0.625, 0.4688, 0.5938, 0.4688, 0.5625, 0.7188, 0.5938, 0.7188, 0.5938, 0.75, 0.5625, 0.75, 0.5625, 0.6875, 0.5938, 0.6875, 0.5938, 0.7188, 0.5625, 0.7188, 0.5938, 0.6875, 0.625, 0.6875, 0.625, 0.7188, 0.5938, 0.7188, 0.3125, 0.7188, 0.3438, 0.7188, 0.3438, 0.75, 0.3125, 0.75, 0.3125, 0.6875, 0.3438, 0.6875, 0.3438, 0.7188, 0.3125, 0.7188, 0.3438, 0.6875, 0.375, 0.6875, 0.375, 0.7188, 0.3438, 0.7188, 0.5625, 0.2188, 0.5938, 0.2188, 0.5938, 0.25, 0.5625, 0.25, 0.5625, 0.1875, 0.5938, 0.1875, 0.5938, 0.2188, 0.5625, 0.2188, 0.5938, 0.1875, 0.625, 0.1875, 0.625, 0.2188, 0.5938, 0.2188, 0.5625, 0.9688, 0.5938, 0.9688, 0.5938, 1.0, 0.5625, 1.0, 0.5625, 0.9375, 0.5938, 0.9375, 0.5938, 0.9688, 0.5625, 0.9688, 0.5938, 0.9375, 0.625, 0.9375, 0.625, 0.9688, 0.5938, 0.9688, 0.8125, 0.7188, 0.8438, 0.7188, 0.8438, 0.75, 0.8125, 0.75, 0.8125, 0.6875, 0.8438, 0.6875, 0.8438, 0.7188, 0.8125, 0.7188, 0.8438, 0.6875, 0.875, 0.6875, 0.875, 0.7188, 0.8438, 0.7188])
me_cube_002.materials.append(mat_material_001)
me_cube_002.use_remesh_preserve_volume = False
me_cube_002.use_remesh_preserve_attributes = False
me_cube_002.use_mirror_vertex_groups = False
me_cube_002.update()

# ---- objects
ob_light = bpy.data.objects.new('Light', light_light)
ob_camera = bpy.data.objects.new('Camera', cam_camera)
ob_cube_001 = bpy.data.objects.new('Cube.001', me_cube_002)

# ---- transforms, parenting, visibility, modifiers, constraints
ob_light.location = (4.076, 1.005, 5.904)
ob_light.rotation_euler = (0.6503, 0.05522, 1.866)
ob_light.lock_rotations_4d = False
ob_light.empty_display_type = 'ARROWS'
ob_light.color = (0.0, 0.0, 0.0, 0.0)
ob_light.lineart.crease_threshold = 0.0
ob_camera.location = (7.359, -6.926, 4.958)
ob_camera.rotation_euler = (1.109, 0.0, 0.8149)
ob_camera.lock_rotations_4d = False
ob_camera.empty_display_type = 'ARROWS'
ob_camera.color = (0.0, 0.0, 0.0, 0.0)
ob_camera.display_type = 'WIRE'
ob_camera.lineart.crease_threshold = 0.0
ob_cube_001.location = (0.0, 0.0, 0.0)
ob_cube_001.lock_rotations_4d = False
ob_cube_001.empty_display_type = 'ARROWS'
ob_cube_001.lineart.crease_threshold = 0.0

# ---- collection membership
col_collection.objects.link(ob_light)
col_collection.objects.link(ob_camera)
col_collection.objects.link(ob_cube_001)

# ---- scene / render settings (as saved in the file)
scene.camera = ob_camera
scene.frame_start = 1; scene.frame_end = 250; scene.frame_set(1)
scene.render.engine = 'BLENDER_EEVEE_NEXT'
scene.cycles.use_denoising = False
scene.cycles.samples = 128
scene.cycles.sampling_pattern = 'TABULATED_SOBOL'
scene.cycles.use_adaptive_sampling = False
scene.cycles.use_light_tree = False
scene.view_settings.view_transform = 'Filmic'
bpy.context.view_layer.update()
